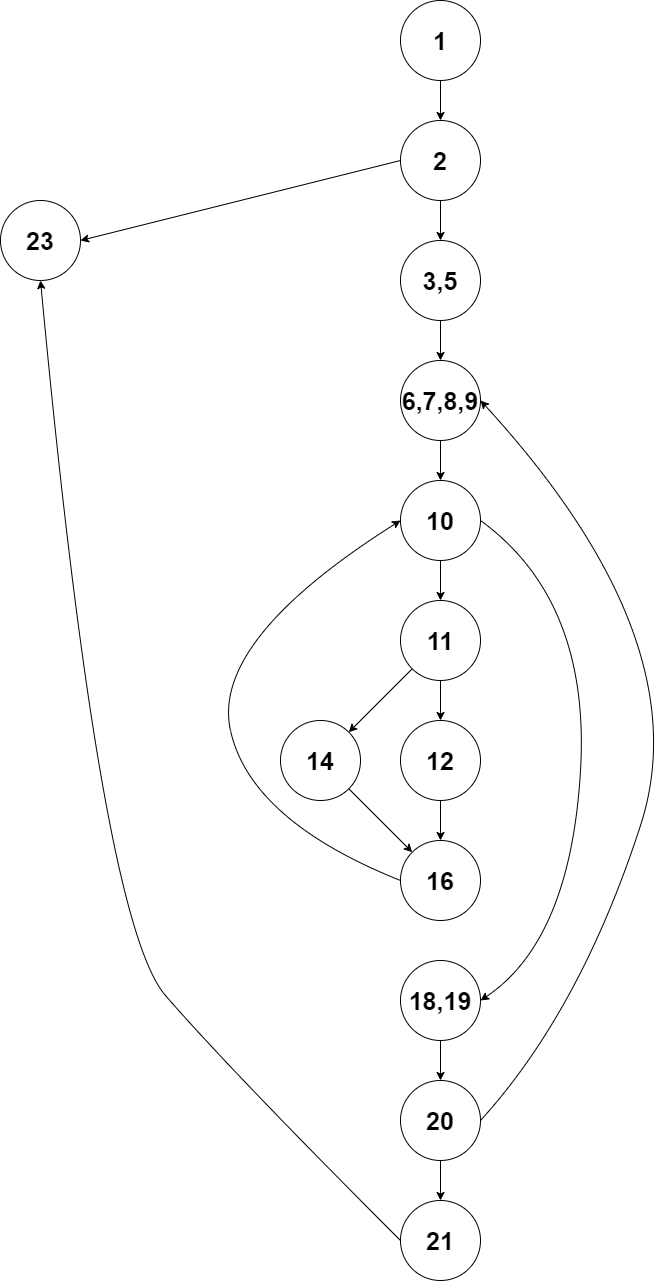

The diagram above was exported from draw.io. Its source (the exported page's mxGraphModel, read from the mxfile embedded in the PNG):
<mxGraphModel dx="1422" dy="737" grid="1" gridSize="10" guides="1" tooltips="1" connect="1" arrows="1" fold="1" page="1" pageScale="1" pageWidth="827" pageHeight="1169" math="0" shadow="0">
  <root>
    <mxCell id="0" />
    <mxCell id="1" parent="0" />
    <mxCell id="zAtK9j4gzouM3rvtviAr-1" value="1" style="ellipse;whiteSpace=wrap;html=1;aspect=fixed;fontSize=25;fontStyle=1" parent="1" vertex="1">
      <mxGeometry x="440" y="40" width="80" height="80" as="geometry" />
    </mxCell>
    <mxCell id="zAtK9j4gzouM3rvtviAr-2" value="2" style="ellipse;whiteSpace=wrap;html=1;aspect=fixed;fontSize=25;fontStyle=1" parent="1" vertex="1">
      <mxGeometry x="440" y="160" width="80" height="80" as="geometry" />
    </mxCell>
    <mxCell id="zAtK9j4gzouM3rvtviAr-3" value="3,5" style="ellipse;whiteSpace=wrap;html=1;aspect=fixed;fontSize=25;fontStyle=1" parent="1" vertex="1">
      <mxGeometry x="440" y="280" width="80" height="80" as="geometry" />
    </mxCell>
    <mxCell id="zAtK9j4gzouM3rvtviAr-4" value="23" style="ellipse;whiteSpace=wrap;html=1;aspect=fixed;fontSize=25;fontStyle=1" parent="1" vertex="1">
      <mxGeometry x="40" y="240" width="80" height="80" as="geometry" />
    </mxCell>
    <mxCell id="zAtK9j4gzouM3rvtviAr-5" value="6,7,8,9" style="ellipse;whiteSpace=wrap;html=1;aspect=fixed;fontSize=25;fontStyle=1" parent="1" vertex="1">
      <mxGeometry x="440" y="400" width="80" height="80" as="geometry" />
    </mxCell>
    <mxCell id="zAtK9j4gzouM3rvtviAr-6" value="10" style="ellipse;whiteSpace=wrap;html=1;aspect=fixed;fontSize=25;fontStyle=1" parent="1" vertex="1">
      <mxGeometry x="440" y="520" width="80" height="80" as="geometry" />
    </mxCell>
    <mxCell id="zAtK9j4gzouM3rvtviAr-7" value="11" style="ellipse;whiteSpace=wrap;html=1;aspect=fixed;fontSize=25;fontStyle=1" parent="1" vertex="1">
      <mxGeometry x="440" y="640" width="80" height="80" as="geometry" />
    </mxCell>
    <mxCell id="zAtK9j4gzouM3rvtviAr-8" value="14" style="ellipse;whiteSpace=wrap;html=1;aspect=fixed;fontSize=25;fontStyle=1" parent="1" vertex="1">
      <mxGeometry x="320" y="760" width="80" height="80" as="geometry" />
    </mxCell>
    <mxCell id="zAtK9j4gzouM3rvtviAr-9" value="12" style="ellipse;whiteSpace=wrap;html=1;aspect=fixed;fontSize=25;fontStyle=1" parent="1" vertex="1">
      <mxGeometry x="440" y="760" width="80" height="80" as="geometry" />
    </mxCell>
    <mxCell id="zAtK9j4gzouM3rvtviAr-10" value="16" style="ellipse;whiteSpace=wrap;html=1;aspect=fixed;fontSize=25;fontStyle=1" parent="1" vertex="1">
      <mxGeometry x="440" y="880" width="80" height="80" as="geometry" />
    </mxCell>
    <mxCell id="zAtK9j4gzouM3rvtviAr-11" value="18,19" style="ellipse;whiteSpace=wrap;html=1;aspect=fixed;fontSize=25;fontStyle=1" parent="1" vertex="1">
      <mxGeometry x="440" y="1000" width="80" height="80" as="geometry" />
    </mxCell>
    <mxCell id="zAtK9j4gzouM3rvtviAr-12" value="20" style="ellipse;whiteSpace=wrap;html=1;aspect=fixed;fontSize=25;fontStyle=1" parent="1" vertex="1">
      <mxGeometry x="440" y="1120" width="80" height="80" as="geometry" />
    </mxCell>
    <mxCell id="zAtK9j4gzouM3rvtviAr-13" value="21" style="ellipse;whiteSpace=wrap;html=1;aspect=fixed;fontSize=25;fontStyle=1" parent="1" vertex="1">
      <mxGeometry x="440" y="1240" width="80" height="80" as="geometry" />
    </mxCell>
    <mxCell id="zAtK9j4gzouM3rvtviAr-16" value="" style="endArrow=classic;html=1;rounded=0;fontSize=25;entryX=0.5;entryY=0;entryDx=0;entryDy=0;exitX=0.5;exitY=1;exitDx=0;exitDy=0;" parent="1" source="zAtK9j4gzouM3rvtviAr-1" target="zAtK9j4gzouM3rvtviAr-2" edge="1">
      <mxGeometry width="50" height="50" relative="1" as="geometry">
        <mxPoint x="450" y="170" as="sourcePoint" />
        <mxPoint x="500" y="120" as="targetPoint" />
      </mxGeometry>
    </mxCell>
    <mxCell id="zAtK9j4gzouM3rvtviAr-17" value="" style="endArrow=classic;html=1;rounded=0;fontSize=25;entryX=0.5;entryY=0;entryDx=0;entryDy=0;exitX=0.5;exitY=1;exitDx=0;exitDy=0;" parent="1" source="zAtK9j4gzouM3rvtviAr-2" target="zAtK9j4gzouM3rvtviAr-3" edge="1">
      <mxGeometry width="50" height="50" relative="1" as="geometry">
        <mxPoint x="460" y="290" as="sourcePoint" />
        <mxPoint x="510" y="240" as="targetPoint" />
      </mxGeometry>
    </mxCell>
    <mxCell id="zAtK9j4gzouM3rvtviAr-18" value="" style="endArrow=classic;html=1;rounded=0;fontSize=25;entryX=0.5;entryY=0;entryDx=0;entryDy=0;exitX=0.5;exitY=1;exitDx=0;exitDy=0;" parent="1" source="zAtK9j4gzouM3rvtviAr-3" target="zAtK9j4gzouM3rvtviAr-5" edge="1">
      <mxGeometry width="50" height="50" relative="1" as="geometry">
        <mxPoint x="460" y="410" as="sourcePoint" />
        <mxPoint x="510" y="360" as="targetPoint" />
      </mxGeometry>
    </mxCell>
    <mxCell id="zAtK9j4gzouM3rvtviAr-19" value="" style="endArrow=classic;html=1;rounded=0;fontSize=25;entryX=0.5;entryY=0;entryDx=0;entryDy=0;exitX=0.5;exitY=1;exitDx=0;exitDy=0;" parent="1" source="zAtK9j4gzouM3rvtviAr-5" target="zAtK9j4gzouM3rvtviAr-6" edge="1">
      <mxGeometry width="50" height="50" relative="1" as="geometry">
        <mxPoint x="460" y="530" as="sourcePoint" />
        <mxPoint x="510" y="480" as="targetPoint" />
      </mxGeometry>
    </mxCell>
    <mxCell id="zAtK9j4gzouM3rvtviAr-20" value="" style="endArrow=classic;html=1;rounded=0;fontSize=25;entryX=0.5;entryY=0;entryDx=0;entryDy=0;exitX=0.5;exitY=1;exitDx=0;exitDy=0;" parent="1" source="zAtK9j4gzouM3rvtviAr-6" target="zAtK9j4gzouM3rvtviAr-7" edge="1">
      <mxGeometry width="50" height="50" relative="1" as="geometry">
        <mxPoint x="450" y="650" as="sourcePoint" />
        <mxPoint x="500" y="600" as="targetPoint" />
      </mxGeometry>
    </mxCell>
    <mxCell id="zAtK9j4gzouM3rvtviAr-21" value="" style="endArrow=classic;html=1;rounded=0;fontSize=25;entryX=0.5;entryY=0;entryDx=0;entryDy=0;exitX=0.5;exitY=1;exitDx=0;exitDy=0;" parent="1" source="zAtK9j4gzouM3rvtviAr-7" target="zAtK9j4gzouM3rvtviAr-9" edge="1">
      <mxGeometry width="50" height="50" relative="1" as="geometry">
        <mxPoint x="450" y="770" as="sourcePoint" />
        <mxPoint x="500" y="720" as="targetPoint" />
      </mxGeometry>
    </mxCell>
    <mxCell id="zAtK9j4gzouM3rvtviAr-22" value="" style="endArrow=classic;html=1;rounded=0;fontSize=25;entryX=0.5;entryY=0;entryDx=0;entryDy=0;exitX=0.5;exitY=1;exitDx=0;exitDy=0;" parent="1" source="zAtK9j4gzouM3rvtviAr-9" target="zAtK9j4gzouM3rvtviAr-10" edge="1">
      <mxGeometry width="50" height="50" relative="1" as="geometry">
        <mxPoint x="450" y="890" as="sourcePoint" />
        <mxPoint x="500" y="840" as="targetPoint" />
      </mxGeometry>
    </mxCell>
    <mxCell id="zAtK9j4gzouM3rvtviAr-24" value="" style="endArrow=classic;html=1;rounded=0;fontSize=25;entryX=0.5;entryY=0;entryDx=0;entryDy=0;exitX=0.5;exitY=1;exitDx=0;exitDy=0;" parent="1" source="zAtK9j4gzouM3rvtviAr-11" target="zAtK9j4gzouM3rvtviAr-12" edge="1">
      <mxGeometry width="50" height="50" relative="1" as="geometry">
        <mxPoint x="450" y="1130" as="sourcePoint" />
        <mxPoint x="500" y="1080" as="targetPoint" />
      </mxGeometry>
    </mxCell>
    <mxCell id="zAtK9j4gzouM3rvtviAr-25" value="" style="endArrow=classic;html=1;rounded=0;fontSize=25;entryX=0.5;entryY=0;entryDx=0;entryDy=0;exitX=0.5;exitY=1;exitDx=0;exitDy=0;" parent="1" source="zAtK9j4gzouM3rvtviAr-12" target="zAtK9j4gzouM3rvtviAr-13" edge="1">
      <mxGeometry width="50" height="50" relative="1" as="geometry">
        <mxPoint x="460" y="1250" as="sourcePoint" />
        <mxPoint x="510" y="1200" as="targetPoint" />
      </mxGeometry>
    </mxCell>
    <mxCell id="zAtK9j4gzouM3rvtviAr-26" value="" style="endArrow=classic;html=1;rounded=0;fontSize=25;entryX=1;entryY=0;entryDx=0;entryDy=0;exitX=0;exitY=1;exitDx=0;exitDy=0;" parent="1" source="zAtK9j4gzouM3rvtviAr-7" target="zAtK9j4gzouM3rvtviAr-8" edge="1">
      <mxGeometry width="50" height="50" relative="1" as="geometry">
        <mxPoint x="360" y="730" as="sourcePoint" />
        <mxPoint x="410" y="680" as="targetPoint" />
      </mxGeometry>
    </mxCell>
    <mxCell id="zAtK9j4gzouM3rvtviAr-27" value="" style="endArrow=classic;html=1;rounded=0;fontSize=25;entryX=0;entryY=0;entryDx=0;entryDy=0;exitX=1;exitY=1;exitDx=0;exitDy=0;" parent="1" source="zAtK9j4gzouM3rvtviAr-8" target="zAtK9j4gzouM3rvtviAr-10" edge="1">
      <mxGeometry width="50" height="50" relative="1" as="geometry">
        <mxPoint x="390" y="830" as="sourcePoint" />
        <mxPoint x="440" y="780" as="targetPoint" />
      </mxGeometry>
    </mxCell>
    <mxCell id="zAtK9j4gzouM3rvtviAr-30" value="" style="curved=1;endArrow=classic;html=1;rounded=0;fontSize=25;exitX=0;exitY=0.5;exitDx=0;exitDy=0;entryX=0;entryY=0.5;entryDx=0;entryDy=0;" parent="1" source="zAtK9j4gzouM3rvtviAr-10" target="zAtK9j4gzouM3rvtviAr-6" edge="1">
      <mxGeometry width="50" height="50" relative="1" as="geometry">
        <mxPoint x="240" y="860" as="sourcePoint" />
        <mxPoint x="290" y="810" as="targetPoint" />
        <Array as="points">
          <mxPoint x="290" y="860" />
          <mxPoint x="250" y="680" />
        </Array>
      </mxGeometry>
    </mxCell>
    <mxCell id="zAtK9j4gzouM3rvtviAr-31" value="" style="curved=1;endArrow=classic;html=1;rounded=0;fontSize=25;exitX=1;exitY=0.5;exitDx=0;exitDy=0;entryX=1;entryY=0.5;entryDx=0;entryDy=0;" parent="1" source="zAtK9j4gzouM3rvtviAr-6" target="zAtK9j4gzouM3rvtviAr-11" edge="1">
      <mxGeometry width="50" height="50" relative="1" as="geometry">
        <mxPoint x="640" y="700" as="sourcePoint" />
        <mxPoint x="600" y="940" as="targetPoint" />
        <Array as="points">
          <mxPoint x="630" y="640" />
          <mxPoint x="610" y="980" />
        </Array>
      </mxGeometry>
    </mxCell>
    <mxCell id="zAtK9j4gzouM3rvtviAr-32" value="" style="curved=1;endArrow=classic;html=1;rounded=0;fontSize=25;exitX=1;exitY=0.5;exitDx=0;exitDy=0;entryX=1;entryY=0.5;entryDx=0;entryDy=0;" parent="1" source="zAtK9j4gzouM3rvtviAr-12" target="zAtK9j4gzouM3rvtviAr-5" edge="1">
      <mxGeometry width="50" height="50" relative="1" as="geometry">
        <mxPoint x="570" y="1180" as="sourcePoint" />
        <mxPoint x="750" y="520" as="targetPoint" />
        <Array as="points">
          <mxPoint x="620" y="1050" />
          <mxPoint x="740" y="680" />
        </Array>
      </mxGeometry>
    </mxCell>
    <mxCell id="zAtK9j4gzouM3rvtviAr-33" value="" style="curved=1;endArrow=classic;html=1;rounded=0;fontSize=25;exitX=0;exitY=0.5;exitDx=0;exitDy=0;entryX=0.5;entryY=1;entryDx=0;entryDy=0;" parent="1" source="zAtK9j4gzouM3rvtviAr-13" target="zAtK9j4gzouM3rvtviAr-4" edge="1">
      <mxGeometry width="50" height="50" relative="1" as="geometry">
        <mxPoint x="190" y="1130" as="sourcePoint" />
        <mxPoint x="240" y="1080" as="targetPoint" />
        <Array as="points">
          <mxPoint x="270" y="1110" />
          <mxPoint x="140" y="960" />
        </Array>
      </mxGeometry>
    </mxCell>
    <mxCell id="zAtK9j4gzouM3rvtviAr-34" value="" style="endArrow=classic;html=1;rounded=0;fontSize=25;exitX=0;exitY=0.5;exitDx=0;exitDy=0;entryX=1;entryY=0.5;entryDx=0;entryDy=0;" parent="1" source="zAtK9j4gzouM3rvtviAr-2" target="zAtK9j4gzouM3rvtviAr-4" edge="1">
      <mxGeometry width="50" height="50" relative="1" as="geometry">
        <mxPoint x="100" y="530" as="sourcePoint" />
        <mxPoint x="150" y="480" as="targetPoint" />
      </mxGeometry>
    </mxCell>
  </root>
</mxGraphModel>